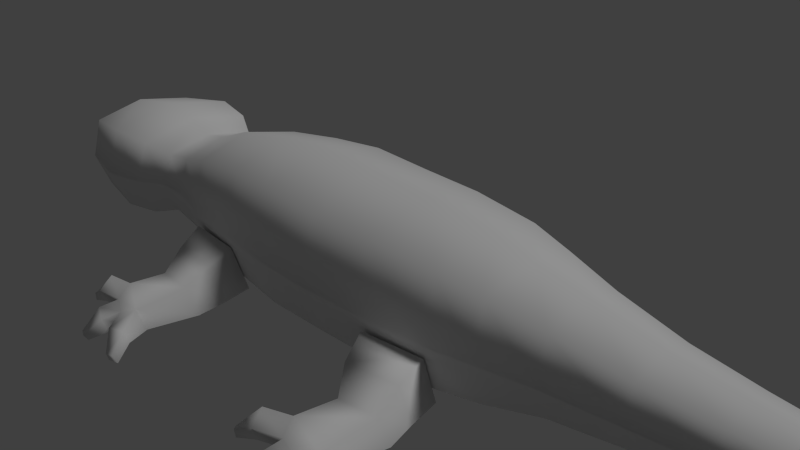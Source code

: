 # Source: salamander.blend  (saved by Blender 2.76.0; exported with 4.5.12 LTS)
import bpy
from mathutils import Matrix  # noqa: F401  (used for matrix-valued properties, if any)

bpy.ops.wm.read_factory_settings(use_empty=True)
scene = bpy.context.scene
scene.name = 'Scene'

# ---- collections
col_collection_1 = bpy.data.collections.new('Collection 1'); scene.collection.children.link(col_collection_1)

# ---- materials (node trees are filled in below, after node groups)
mat_salamander_material = bpy.data.materials.new('Salamander_Material')
mat_salamander_material.alpha_threshold = 0.0
mat_salamander_material.use_transparent_shadow = False
mat_salamander_material.roughness = 0.5
mat_salamander_material.line_color = (0.0, 0.0, 0.0, 1.0)

# ---- material node trees

# ---- world
world_world = bpy.data.worlds.new('World'); scene.world = world_world
world_world.color = (0.05088, 0.05088, 0.05088)
world_world.use_sun_shadow = False
world_world.sun_shadow_jitter_overblur = 0.0
world_world.cycles.sampling_method = 'MANUAL'
world_world.cycles.sample_map_resolution = 256

# ---- cameras
cam_camera = bpy.data.cameras.new('Camera')
cam_camera.clip_end = 100.0
cam_camera.lens = 35.0
cam_camera.sensor_width = 32.0
cam_camera.sensor_height = 18.0
cam_camera.ortho_scale = 7.314
cam_camera.dof.focus_distance = 0.0
cam_camera.dof.aperture_fstop = 128.0

# ---- lights
light_lamp = bpy.data.lights.new('Lamp', 'SUN')
light_lamp.transmission_factor = 0.0
light_lamp.cutoff_distance = 30.0
light_lamp.angle = 0.1993
light_lamp.energy = 1.0
light_lamp.shadow_buffer_clip_start = 1.001
light_lamp.shadow_soft_size = 0.1
light_lamp.shadow_cascade_max_distance = 1000.0
light_lamp.cycles.use_multiple_importance_sampling = False

# ---- meshes
me_salamander_mesh = bpy.data.meshes.new('Salamander_Mesh')
me_salamander_mesh.from_pydata([(0.9441, 0.9044, -0.7038), (0.9441, -0.9044, -0.7038), (-0.9303, -0.9469, -0.7309), (-0.9303, 0.9469, -0.7309), (0.9441, 0.9044, 0.8965), (0.9441, -0.9044, 0.8965), (-0.9303, -0.9469, 0.9407), (-0.9303, 0.9469, 0.9407), (1.009, -2.384e-07, -0.8517), (0.0004964, 0.9451, -0.706), (0.9741, 1.119, 1.192e-07), (0.0004961, -0.9451, -0.706), (0.9741, -1.119, 0.0), (-0.9997, 2.384e-07, -0.886), (-0.9584, -1.169, -5.96e-08), (-0.9584, 1.169, 0.0), (1.009, -4.768e-07, 1.138), (0.0004964, 0.9451, 0.9001), (0.0004959, -0.9451, 0.9001), (-0.9997, 2.384e-07, 1.194), (0.000845, 1.185, 5.96e-08), (-2.673, -0.8054, -0.6152), (0.0008445, -1.185, -5.96e-08), (2.515, 0.7181, -0.5968), (-0.0005672, -2.384e-07, 1.172), (-0.000567, 0.0, -0.8729), (1.914, 0.8257, -0.6634), (1.914, -0.8257, -0.6634), (1.911, 0.8257, 0.8305), (1.911, -0.8257, 0.8305), (1.995, -4.768e-07, -0.7884), (1.984, 1.008, 1.788e-07), (1.984, -1.008, 5.96e-08), (1.991, -7.153e-07, 1.034), (3.261, 0.5776, -0.437), (2.515, -0.7181, -0.5968), (2.515, 0.7181, 0.7218), (2.515, -0.7181, 0.7218), (2.561, -7.153e-07, -0.7133), (2.535, 0.8861, 2.384e-07), (2.535, -0.8861, 1.788e-07), (2.561, -9.537e-07, 0.912), (-1.757, -0.8764, -0.6936), (3.261, -0.5777, -0.437), (3.233, 0.5776, 0.584), (3.233, -0.5777, 0.584), (3.29, -9.537e-07, -0.6233), (3.25, 0.7366, 3.576e-07), (3.25, -0.7366, 2.98e-07), (3.262, -1.192e-06, 0.7703), (5.026, 0.3929, -0.3532), (-1.757, 0.8764, -0.6936), (-1.757, -0.8764, 0.8798), (-1.757, 0.8764, 0.8798), (-1.833, 4.768e-07, -0.8254), (-1.808, -1.069, -1.788e-07), (-1.808, 1.069, -1.192e-07), (-1.833, 4.768e-07, 1.095), (4.144, 0.473, -0.3514), (-2.673, 0.8054, -0.6152), (-2.673, -0.8054, 0.7554), (-2.673, 0.8054, 0.7554), (-2.752, 7.153e-07, -0.7286), (-2.7, -0.9819, -2.98e-07), (-2.7, 0.9819, -2.384e-07), (-2.752, 7.153e-07, 0.9423), (-6.643, 0.05742, -0.1001), (4.144, -0.473, -0.3514), (4.158, 0.473, 0.4248), (4.158, -0.473, 0.4248), (4.161, -1.192e-06, -0.4988), (4.167, 0.614, -1.889e-05), (4.167, -0.614, -1.895e-05), (4.175, -1.431e-06, 0.5722), (6.056, 0.3217, -0.2881), (5.026, -0.3929, -0.3532), (5.026, 0.3929, 0.3532), (5.026, -0.3929, 0.3532), (5.041, -1.192e-06, -0.4687), (5.051, 0.5031, -1.884e-05), (5.051, -0.5031, -1.889e-05), (5.041, -1.431e-06, 0.4686), (7.261, 0.226, -0.2171), (6.056, -0.3217, -0.2881), (6.056, 0.3217, 0.2881), (6.056, -0.3217, 0.2881), (6.078, -1.431e-06, -0.3669), (6.081, 0.4005, -1.884e-05), (6.081, -0.4005, -1.884e-05), (6.078, -1.669e-06, 0.3669), (8.774, 0.1184, -0.1087), (7.261, -0.226, -0.2171), (7.261, 0.226, 0.2171), (7.261, -0.226, 0.2171), (7.287, -1.431e-06, -0.2689), (7.267, 0.2762, 7.153e-06), (7.267, -0.2762, 7.153e-06), (7.287, -1.669e-06, 0.2689), (9.019, 0.009279, -0.008451), (8.774, -0.1007, -0.1087), (8.774, 0.1184, 0.1087), (8.774, -0.1007, 0.1087), (8.787, 0.00885, -0.1369), (8.77, 0.1391, 7.033e-06), (8.77, -0.1214, 7.033e-06), (8.787, 0.00885, 0.1369), (7.993, -0.2014, 7.093e-06), (-3.349, 7.153e-07, 0.7094), (-3.318, 0.8422, 0.03634), (-3.318, -0.8422, 0.03634), (-3.354, 9.537e-07, -0.6509), (-3.285, 0.6831, 0.5712), (-3.285, -0.6831, 0.5712), (-3.29, 0.6831, -0.5123), (-3.29, -0.6831, -0.5123), (-3.813, 4.276e-07, 0.6176), (-3.797, 0.8516, 0.05305), (-3.797, -0.8516, 0.05305), (-3.821, 9.537e-07, -0.529), (-3.749, 0.6904, 0.5018), (-3.749, -0.6904, 0.5018), (-3.756, 0.6904, -0.409), (-3.756, -0.6904, -0.409), (-4.217, -0.0004457, 0.7856), (-4.214, 1.062, 0.03055), (-4.214, -1.063, 0.03055), (-4.276, 1.192e-06, -0.681), (-4.144, 0.8758, 0.6277), (-4.144, -0.8767, 0.6277), (-4.191, 0.8545, -0.5357), (-4.191, -0.8547, -0.5357), (-4.908, -0.001223, 0.8638), (-4.895, 1.177, 0.0111), (-4.895, -1.179, 0.0111), (-4.99, 1.431e-06, -0.727), (-4.827, 0.978, 0.6861), (-4.827, -0.9804, 0.6861), (-4.878, 0.9341, -0.6027), (-4.878, -0.9352, -0.6027), (-5.913, 0.005482, 0.6971), (-5.835, 0.9713, -0.02751), (-5.835, -0.973, -0.02751), (-5.903, 0.006401, -0.6736), (-5.816, 0.8073, 0.5599), (-5.816, -0.8097, 0.5599), (-5.816, 0.7781, -0.5698), (-5.816, -0.7794, -0.5698), (-6.502, 0.04132, 0.3632), (-6.441, 0.6124, -0.06934), (-6.441, -0.5479, -0.06934), (-6.486, 0.04068, -0.5052), (-6.38, 0.5739, 0.3423), (-6.38, -0.5238, 0.3423), (-6.369, 0.5633, -0.4489), (-6.369, -0.5137, -0.4489), (8.001, 0.2092, 7.093e-06), (7.994, -0.1653, -0.1646), (8.0, 0.1734, -0.1641), (7.993, -0.1654, 0.1646), (7.997, 0.00419, -0.2064), (7.996, 0.004184, 0.2065), (8.0, 0.1735, 0.1642), (-2.132, -2.84, -1.23), (-2.13, -2.817, -1.336), (-2.028, -2.805, -1.234), (-2.0, -2.757, -1.357), (-2.312, -2.665, -0.9913), (-2.313, -2.602, -1.212), (-2.057, -2.581, -0.9767), (-2.1, -2.512, -1.201), (-3.453, -2.32, -1.088), (-3.423, -2.329, -1.187), (-3.479, -2.256, -1.089), (-3.429, -2.227, -1.178), (-3.089, -2.381, -0.8697), (-3.095, -2.321, -1.065), (-3.113, -2.173, -0.7123), (-3.126, -2.05, -1.118), (-2.888, -2.81, -1.243), (-2.811, -2.837, -1.27), (-2.775, -2.794, -1.347), (-2.887, -2.758, -1.328), (-2.812, -2.547, -0.9427), (-2.55, -2.651, -0.9868), (-2.551, -2.588, -1.207), (-2.818, -2.488, -1.138), (-2.702, -2.303, -0.8726), (-2.44, -2.407, -0.9167), (-2.442, -2.344, -1.137), (-2.708, -2.243, -1.068), (-2.726, -2.095, -0.7152), (-2.183, -2.311, -0.8067), (-2.193, -2.196, -1.179), (-2.739, -1.972, -1.121), (-2.398, -1.724, -0.5709), (-1.807, -1.75, -0.5509), (-1.765, -1.625, -1.009), (-2.373, -1.61, -0.9789), (-2.611, -1.331, -0.4044), (-1.829, -1.366, -0.3778), (-1.773, -1.2, -0.9844), (-2.578, -1.18, -0.9448), (-2.637, -0.9902, -0.186), (-1.742, -1.039, -0.186), (-1.7, -0.8444, -0.8796), (-2.618, -0.8127, -0.8034), (1.003, -0.9304, -0.8034), (1.91, -0.7864, -0.8796), (1.905, -0.9856, -0.186), (1.017, -1.108, -0.186), (1.112, -1.284, -0.9448), (1.906, -1.15, -0.9844), (1.883, -1.323, -0.3778), (1.108, -1.438, -0.4044), (1.395, -1.667, -0.9789), (1.994, -1.565, -1.009), (1.977, -1.696, -0.5509), (1.392, -1.783, -0.5709), (1.105, -2.091, -1.121), (1.684, -2.207, -1.179), (1.715, -2.318, -0.8067), (1.14, -2.21, -0.7152), (1.187, -2.352, -1.068), (1.467, -2.4, -1.137), (1.48, -2.461, -0.9167), (1.204, -2.409, -0.8726), (1.126, -2.613, -1.138), (1.407, -2.66, -1.207), (1.42, -2.722, -0.9868), (1.143, -2.67, -0.9427), (1.109, -2.892, -1.328), (1.225, -2.905, -1.347), (1.199, -2.954, -1.27), (1.118, -2.943, -1.243), (0.7398, -2.242, -1.118), (0.7756, -2.36, -0.7123), (0.8218, -2.502, -1.065), (0.839, -2.559, -0.8697), (0.476, -2.474, -1.178), (0.4325, -2.511, -1.089), (0.5016, -2.573, -1.187), (0.4703, -2.569, -1.088), (1.835, -2.5, -1.201), (1.89, -2.559, -0.9767), (1.643, -2.629, -1.212), (1.656, -2.691, -0.9913), (1.98, -2.721, -1.357), (1.962, -2.774, -1.234), (1.863, -2.805, -1.336), (1.866, -2.828, -1.23), (1.759, 2.76, -1.23), (1.756, 2.737, -1.336), (1.855, 2.706, -1.234), (1.873, 2.653, -1.357), (1.549, 2.622, -0.9913), (1.535, 2.561, -1.212), (1.783, 2.491, -0.9767), (1.728, 2.432, -1.201), (0.3631, 2.501, -1.088), (0.3944, 2.504, -1.187), (0.3253, 2.443, -1.089), (0.3689, 2.406, -1.178), (0.7319, 2.491, -0.8697), (0.7147, 2.434, -1.065), (0.6684, 2.292, -0.7123), (0.6327, 2.173, -1.118), (1.01, 2.874, -1.243), (1.092, 2.886, -1.27), (1.118, 2.837, -1.347), (1.002, 2.823, -1.328), (1.036, 2.602, -0.9427), (1.313, 2.654, -0.9868), (1.299, 2.592, -1.207), (1.019, 2.545, -1.138), (1.097, 2.341, -0.8726), (1.373, 2.393, -0.9167), (1.36, 2.331, -1.137), (1.079, 2.284, -1.068), (1.033, 2.142, -0.7152), (1.608, 2.25, -0.8067), (1.576, 2.139, -1.179), (0.9974, 2.023, -1.121), (1.285, 1.715, -0.5709), (1.87, 1.628, -0.5509), (1.887, 1.497, -1.009), (1.288, 1.598, -0.9789), (1.001, 1.37, -0.4044), (1.776, 1.255, -0.3778), (1.799, 1.082, -0.9844), (1.005, 1.215, -0.9448), (0.9103, 1.04, -0.186), (1.798, 0.9173, -0.186), (1.803, 0.7181, -0.8796), (0.8954, 0.8621, -0.8034), (-2.649, 0.6813, -0.8034), (-1.739, 0.8066, -0.8796), (-1.801, 0.9959, -0.186), (-2.687, 0.8558, -0.186), (-2.647, 1.051, -0.9448), (-1.848, 1.153, -0.9844), (-1.921, 1.312, -0.3778), (-2.696, 1.198, -0.4044), (-2.487, 1.5, -0.9789), (-1.884, 1.577, -1.009), (-1.939, 1.697, -0.5509), (-2.524, 1.61, -0.5709), (-2.888, 1.822, -1.121), (-2.368, 2.101, -1.179), (-2.37, 2.216, -0.8067), (-2.889, 1.946, -0.7152), (-2.886, 2.095, -1.068), (-2.631, 2.222, -1.137), (-2.636, 2.285, -0.9167), (-2.886, 2.155, -0.8726), (-3.019, 2.327, -1.138), (-2.764, 2.454, -1.207), (-2.77, 2.517, -0.9868), (-3.019, 2.387, -0.9427), (-3.116, 2.589, -1.328), (-3.009, 2.636, -1.347), (-3.048, 2.675, -1.27), (-3.123, 2.64, -1.243), (-3.281, 1.86, -1.118), (-3.281, 1.984, -0.7123), (-3.278, 2.133, -1.065), (-3.278, 2.193, -0.8697), (-3.601, 2.006, -1.178), (-3.653, 2.029, -1.089), (-3.605, 2.107, -1.187), (-3.634, 2.095, -1.088), (-2.308, 2.425, -1.201), (-2.272, 2.498, -0.9767), (-2.529, 2.492, -1.212), (-2.535, 2.555, -0.9913), (-2.233, 2.678, -1.357), (-2.266, 2.724, -1.234), (-2.369, 2.725, -1.336), (-2.374, 2.748, -1.23)], [], [(25, 11, 2, 13), (24, 19, 6, 18), (8, 0, 26, 30), (22, 18, 6, 14), (6, 19, 57, 52), (20, 9, 3, 15), (17, 20, 15, 7), (4, 10, 20, 17), (10, 0, 9, 20), (3, 13, 54, 51), (7, 15, 56, 53), (2, 14, 55, 42), (11, 22, 14, 2), (1, 12, 22, 11), (12, 5, 18, 22), (0, 10, 31, 26), (12, 1, 27, 32), (4, 16, 33, 28), (16, 24, 18, 5), (4, 17, 24, 16), (17, 7, 19, 24), (9, 25, 13, 3), (0, 8, 25, 9), (8, 1, 11, 25), (32, 27, 35, 40), (31, 28, 36, 39), (33, 29, 37, 41), (26, 31, 39, 23), (16, 5, 29, 33), (5, 12, 32, 29), (10, 4, 28, 31), (1, 8, 30, 27), (41, 37, 45, 49), (23, 39, 47, 34), (36, 41, 49, 44), (35, 38, 46, 43), (30, 26, 23, 38), (29, 32, 40, 37), (27, 30, 38, 35), (28, 33, 41, 36), (43, 46, 70, 67), (45, 48, 72, 69), (46, 34, 58, 70), (48, 43, 67, 72), (39, 36, 44, 47), (40, 35, 43, 48), (38, 23, 34, 46), (37, 40, 48, 45), (53, 56, 64, 61), (54, 42, 21, 62), (56, 51, 59, 64), (55, 52, 60, 63), (15, 3, 51, 56), (13, 2, 42, 54), (14, 6, 52, 55), (19, 7, 53, 57), (63, 60, 112, 109), (65, 61, 111, 107), (21, 63, 109, 114), (60, 65, 107, 112), (51, 54, 62, 59), (52, 57, 65, 60), (42, 55, 63, 21), (57, 53, 61, 65), (58, 71, 79, 50), (68, 73, 81, 76), (67, 70, 78, 75), (69, 72, 80, 77), (44, 49, 73, 68), (34, 47, 71, 58), (49, 45, 69, 73), (47, 44, 68, 71), (75, 78, 86, 83), (77, 80, 88, 85), (78, 50, 74, 86), (80, 75, 83, 88), (73, 69, 77, 81), (71, 68, 76, 79), (72, 67, 75, 80), (70, 58, 50, 78), (86, 74, 82, 94), (88, 83, 91, 96), (87, 84, 92, 95), (89, 85, 93, 97), (76, 81, 89, 84), (50, 79, 87, 74), (81, 77, 85, 89), (79, 76, 84, 87), (155, 161, 100, 103), (160, 158, 101, 105), (106, 156, 99, 104), (161, 160, 105, 100), (85, 88, 96, 93), (83, 86, 94, 91), (84, 89, 97, 92), (97, 93, 158, 160), (112, 107, 115, 120), (120, 115, 123, 128), (122, 117, 125, 130), (115, 119, 127, 123), (96, 91, 156, 106), (94, 82, 157, 159), (93, 96, 106, 158), (91, 94, 159, 156), (117, 120, 128, 125), (59, 62, 110, 113), (61, 64, 108, 111), (62, 21, 114, 110), (64, 59, 113, 108), (114, 109, 117, 122), (107, 111, 119, 115), (109, 112, 120, 117), (108, 113, 121, 116), (100, 105, 98), (99, 102, 98), (101, 104, 98), (102, 90, 98), (90, 103, 98), (105, 101, 98), (103, 100, 98), (104, 99, 98), (113, 110, 118, 121), (111, 108, 116, 119), (110, 114, 122, 118), (123, 127, 135, 131), (125, 128, 136, 133), (124, 129, 137, 132), (126, 130, 138, 134), (121, 118, 126, 129), (119, 116, 124, 127), (118, 122, 130, 126), (116, 121, 129, 124), (132, 137, 145, 140), (134, 138, 146, 142), (135, 132, 140, 143), (137, 134, 142, 145), (130, 125, 133, 138), (128, 123, 131, 136), (129, 126, 134, 137), (127, 124, 132, 135), (145, 142, 150, 153), (144, 139, 147, 152), (146, 141, 149, 154), (139, 143, 151, 147), (133, 136, 144, 141), (131, 135, 143, 139), (138, 133, 141, 146), (136, 131, 139, 144), (66, 147, 151, 148), (150, 66, 148, 153), (154, 149, 66, 150), (149, 152, 147, 66), (143, 140, 148, 151), (142, 146, 154, 150), (140, 145, 153, 148), (141, 144, 152, 149), (20, 10, 31, 39, 47, 71, 79, 87, 95, 155, 106, 96, 88, 80, 72, 48, 40, 32, 12, 22, 14, 55, 63, 109, 117, 125, 133, 141, 149, 66, 148, 140, 132, 124, 116, 108, 64, 56, 15), (157, 155, 103, 90), (74, 87, 95, 82), (159, 157, 90, 102), (92, 97, 160, 161), (95, 92, 161, 155), (158, 106, 104, 101), (106, 155, 103, 98, 104), (82, 95, 155, 157), (156, 159, 102, 99), (184, 183, 179, 180), (166, 167, 163, 162), (169, 168, 164, 165), (192, 191, 168, 169), (180, 179, 178, 181), (172, 173, 171, 170), (165, 164, 162, 163), (191, 190, 186, 187), (186, 189, 185, 182), (183, 182, 178, 179), (176, 177, 173, 172), (187, 186, 182, 183), (182, 185, 181, 178), (191, 187, 166, 168), (188, 187, 183, 184), (190, 193, 177, 176), (196, 195, 191, 192), (194, 197, 193, 190), (202, 205, 201, 198), (198, 201, 197, 194), (187, 188, 167, 166), (168, 166, 162, 164), (208, 209, 213, 212), (200, 199, 195, 196), (199, 198, 194, 195), (189, 186, 174, 175), (207, 208, 212, 211), (236, 237, 241, 240), (204, 205, 202, 203), (204, 203, 199, 200), (216, 217, 221, 220), (225, 221, 235, 237), (207, 206, 209, 208), (237, 235, 239, 241), (211, 212, 216, 215), (222, 225, 237, 236), (209, 206, 210, 213), (212, 213, 217, 216), (243, 245, 249, 247), (174, 176, 172, 170), (213, 210, 214, 217), (186, 190, 176, 174), (224, 223, 244, 245), (220, 224, 245, 243), (217, 214, 218, 221), (221, 218, 234, 235), (215, 216, 220, 219), (175, 174, 170, 171), (195, 194, 190, 191), (203, 202, 198, 199), (229, 226, 230, 233), (223, 224, 228, 227), (225, 222, 226, 229), (224, 225, 229, 228), (220, 221, 225, 224), (235, 234, 238, 239), (228, 229, 233, 232), (219, 220, 243, 242), (239, 238, 240, 241), (231, 232, 233, 230), (254, 250, 251, 255), (246, 247, 249, 248), (242, 243, 247, 246), (227, 228, 232, 231), (272, 268, 267, 271), (253, 251, 250, 252), (245, 244, 248, 249), (257, 253, 252, 256), (264, 260, 261, 265), (268, 269, 266, 267), (280, 257, 256, 279), (260, 258, 259, 261), (279, 275, 274, 278), (271, 267, 266, 270), (270, 266, 269, 273), (275, 271, 270, 274), (284, 280, 279, 283), (274, 270, 273, 277), (276, 272, 271, 275), (275, 254, 255, 276), (282, 278, 281, 285), (279, 256, 254, 275), (278, 264, 265, 281), (256, 252, 250, 254), (288, 284, 283, 287), (277, 263, 262, 274), (287, 283, 282, 286), (283, 279, 278, 282), (290, 286, 289, 293), (262, 258, 260, 264), (263, 259, 258, 262), (274, 262, 264, 278), (292, 291, 290, 293), (291, 287, 286, 290), (292, 288, 287, 291), (286, 282, 285, 289), (295, 296, 297, 294), (301, 305, 302, 298), (297, 301, 298, 294), (295, 299, 300, 296), (294, 298, 299, 295), (296, 300, 301, 297), (302, 306, 307, 303), (299, 303, 304, 300), (298, 302, 303, 299), (300, 304, 305, 301), (310, 324, 325, 313), (304, 308, 309, 305), (305, 309, 306, 302), (303, 307, 308, 304), (313, 317, 314, 310), (312, 333, 332, 311), (306, 310, 311, 307), (308, 312, 313, 309), (314, 318, 319, 315), (311, 315, 316, 312), (310, 314, 315, 311), (312, 316, 317, 313), (319, 318, 321, 320), (316, 320, 321, 317), (317, 321, 318, 314), (315, 319, 320, 316), (323, 327, 326, 322), (309, 323, 322, 306), (313, 325, 323, 309), (306, 322, 324, 310), (327, 329, 328, 326), (325, 329, 327, 323), (324, 328, 329, 325), (322, 326, 328, 324), (331, 335, 337, 333), (311, 332, 330, 307), (307, 330, 331, 308), (308, 331, 333, 312), (334, 336, 337, 335), (330, 334, 335, 331), (332, 336, 334, 330), (333, 337, 336, 332)])
me_salamander_mesh.polygons.foreach_set('use_smooth', [True] * 304)
_uv = me_salamander_mesh.uv_layers.new(name='UVMap')
_uv.uv.foreach_set('vector', [0.4266, 0.3848, 0.4258, 0.4456, 0.3684, 0.4443, 0.3628, 0.3848, 0.4186, 0.1185, 0.359, 0.1184, 0.3632, 0.06092, 0.4191, 0.05902, 0.4881, 0.6003, 0.4827, 0.543, 0.5419, 0.5458, 0.5505, 0.5967, 0.4211, 0.0001798, 0.4191, 0.05902, 0.3632, 0.06092, 0.3584, 0.0001804, 0.3632, 0.06092, 0.359, 0.1184, 0.3091, 0.1183, 0.313, 0.06336, 0.4251, 0.4932, 0.4239, 0.5405, 0.3665, 0.5407, 0.3639, 0.4932, 0.4189, 0.1779, 0.4209, 0.2367, 0.3582, 0.2366, 0.3631, 0.1759, 0.4759, 0.1743, 0.484, 0.2312, 0.4209, 0.2367, 0.4189, 0.1779, 0.4871, 0.497, 0.4827, 0.543, 0.4239, 0.5405, 0.4251, 0.4932, 0.3665, 0.5407, 0.3599, 0.6001, 0.3073, 0.5965, 0.3156, 0.5417, 0.3631, 0.1759, 0.3582, 0.2366, 0.3023, 0.2294, 0.3129, 0.1733, 0.3684, 0.4443, 0.3649, 0.4917, 0.3112, 0.4869, 0.3174, 0.4424, 0.4258, 0.4456, 0.426, 0.4929, 0.3649, 0.4917, 0.3684, 0.4443, 0.4846, 0.4442, 0.4882, 0.4903, 0.426, 0.4929, 0.4258, 0.4456, 0.4843, 0.005854, 0.476, 0.06275, 0.4191, 0.05902, 0.4211, 0.0001798, 0.4827, 0.543, 0.4871, 0.497, 0.5508, 0.5041, 0.5419, 0.5458, 0.4882, 0.4903, 0.4846, 0.4442, 0.5438, 0.4425, 0.5519, 0.4843, 0.4759, 0.1743, 0.4788, 0.1185, 0.5373, 0.1186, 0.5333, 0.169, 0.4788, 0.1185, 0.4186, 0.1185, 0.4191, 0.05902, 0.476, 0.06275, 0.4759, 0.1743, 0.4189, 0.1779, 0.4186, 0.1185, 0.4788, 0.1185, 0.4189, 0.1779, 0.3631, 0.1759, 0.359, 0.1184, 0.4186, 0.1185, 0.4239, 0.5405, 0.4237, 0.6013, 0.3599, 0.6001, 0.3665, 0.5407, 0.4827, 0.543, 0.4881, 0.6003, 0.4237, 0.6013, 0.4239, 0.5405, 0.4911, 0.3869, 0.4846, 0.4442, 0.4258, 0.4456, 0.4266, 0.3848, 0.5519, 0.4843, 0.5438, 0.4425, 0.581, 0.4406, 0.5868, 0.4784, 0.5484, 0.2193, 0.5333, 0.169, 0.5708, 0.1646, 0.583, 0.2094, 0.5373, 0.1186, 0.5334, 0.0682, 0.5709, 0.07272, 0.5723, 0.1186, 0.5419, 0.5458, 0.5508, 0.5041, 0.5855, 0.5107, 0.579, 0.5484, 0.4788, 0.1185, 0.476, 0.06275, 0.5334, 0.0682, 0.5373, 0.1186, 0.476, 0.06275, 0.4843, 0.005854, 0.5486, 0.01796, 0.5334, 0.0682, 0.484, 0.2312, 0.4759, 0.1743, 0.5333, 0.169, 0.5484, 0.2193, 0.4846, 0.4442, 0.4911, 0.3869, 0.5534, 0.3917, 0.5438, 0.4425, 0.5723, 0.1186, 0.5709, 0.07272, 0.6177, 0.07934, 0.6175, 0.1187, 0.579, 0.5484, 0.5855, 0.5107, 0.6304, 0.5197, 0.6279, 0.5493, 0.5708, 0.1646, 0.5723, 0.1186, 0.6175, 0.1187, 0.6176, 0.1581, 0.581, 0.4406, 0.589, 0.3963, 0.6346, 0.402, 0.63, 0.4406, 0.5505, 0.5967, 0.5419, 0.5458, 0.579, 0.5484, 0.5861, 0.5928, 0.5334, 0.0682, 0.5486, 0.01796, 0.5832, 0.02796, 0.5709, 0.07272, 0.5438, 0.4425, 0.5534, 0.3917, 0.589, 0.3963, 0.581, 0.4406, 0.5333, 0.169, 0.5373, 0.1186, 0.5723, 0.1186, 0.5708, 0.1646, 0.63, 0.4406, 0.6346, 0.402, 0.6904, 0.4074, 0.688, 0.4392, 0.6177, 0.07934, 0.6278, 0.04166, 0.6857, 0.05672, 0.6797, 0.08555, 0.6319, 0.5879, 0.6279, 0.5493, 0.6859, 0.5517, 0.6877, 0.5836, 0.6319, 0.4703, 0.63, 0.4406, 0.688, 0.4392, 0.6907, 0.4635, 0.583, 0.2094, 0.5708, 0.1646, 0.6176, 0.1581, 0.6276, 0.1958, 0.5868, 0.4784, 0.581, 0.4406, 0.63, 0.4406, 0.6319, 0.4703, 0.5861, 0.5928, 0.579, 0.5484, 0.6279, 0.5493, 0.6319, 0.5879, 0.5709, 0.07272, 0.5832, 0.02796, 0.6278, 0.04166, 0.6177, 0.07934, 0.3129, 0.1733, 0.3023, 0.2294, 0.2449, 0.2183, 0.256, 0.1703, 0.3102, 0.3874, 0.3174, 0.4424, 0.2611, 0.4416, 0.2523, 0.392, 0.3102, 0.4971, 0.3156, 0.5417, 0.2593, 0.5414, 0.2544, 0.5023, 0.3026, 0.007223, 0.313, 0.06336, 0.2561, 0.06621, 0.2451, 0.01821, 0.3639, 0.4932, 0.3665, 0.5407, 0.3156, 0.5417, 0.3102, 0.4971, 0.3628, 0.3848, 0.3684, 0.4443, 0.3174, 0.4424, 0.3102, 0.3874, 0.3584, 0.0001804, 0.3632, 0.06092, 0.313, 0.06336, 0.3026, 0.007223, 0.359, 0.1184, 0.3631, 0.1759, 0.3129, 0.1733, 0.3091, 0.1183, 0.2451, 0.01821, 0.2561, 0.06621, 0.2118, 0.06784, 0.2054, 0.02953, 0.2512, 0.1182, 0.256, 0.1703, 0.2117, 0.1686, 0.2086, 0.1182, 0.2611, 0.4416, 0.2555, 0.4806, 0.2163, 0.4767, 0.2204, 0.44, 0.2561, 0.06621, 0.2512, 0.1182, 0.2086, 0.1182, 0.2118, 0.06784, 0.3156, 0.5417, 0.3073, 0.5965, 0.2496, 0.5908, 0.2593, 0.5414, 0.313, 0.06336, 0.3091, 0.1183, 0.2512, 0.1182, 0.2561, 0.06621, 0.3174, 0.4424, 0.3112, 0.4869, 0.2555, 0.4806, 0.2611, 0.4416, 0.3091, 0.1183, 0.3129, 0.1733, 0.256, 0.1703, 0.2512, 0.1182, 0.6859, 0.5517, 0.689, 0.5275, 0.7457, 0.5331, 0.7426, 0.5565, 0.6797, 0.152, 0.6791, 0.1188, 0.7376, 0.1188, 0.7375, 0.1459, 0.688, 0.4392, 0.6904, 0.4074, 0.7465, 0.4094, 0.7448, 0.4355, 0.6797, 0.08555, 0.6857, 0.05672, 0.7425, 0.06797, 0.7376, 0.09178, 0.6176, 0.1581, 0.6175, 0.1187, 0.6791, 0.1188, 0.6797, 0.152, 0.6279, 0.5493, 0.6304, 0.5197, 0.689, 0.5275, 0.6859, 0.5517, 0.6175, 0.1187, 0.6177, 0.07934, 0.6797, 0.08555, 0.6791, 0.1188, 0.6276, 0.1958, 0.6176, 0.1581, 0.6797, 0.152, 0.6856, 0.1808, 0.7448, 0.4355, 0.7465, 0.4094, 0.8129, 0.4136, 0.8106, 0.4347, 0.7376, 0.09178, 0.7425, 0.06797, 0.8092, 0.07819, 0.8051, 0.0973, 0.7439, 0.5826, 0.7426, 0.5565, 0.8084, 0.5585, 0.8103, 0.5796, 0.7475, 0.459, 0.7448, 0.4355, 0.8106, 0.4347, 0.8133, 0.4536, 0.6791, 0.1188, 0.6797, 0.08555, 0.7376, 0.09178, 0.7376, 0.1188, 0.6856, 0.1808, 0.6797, 0.152, 0.7375, 0.1459, 0.7424, 0.1697, 0.6907, 0.4635, 0.688, 0.4392, 0.7448, 0.4355, 0.7475, 0.459, 0.6877, 0.5836, 0.6859, 0.5517, 0.7426, 0.5565, 0.7439, 0.5826, 0.8103, 0.5796, 0.8084, 0.5585, 0.8855, 0.5616, 0.8876, 0.5763, 0.8133, 0.4536, 0.8106, 0.4347, 0.8877, 0.433, 0.889, 0.4472, 0.8091, 0.1597, 0.8051, 0.1406, 0.8836, 0.1341, 0.8858, 0.1484, 0.8061, 0.1189, 0.8051, 0.0973, 0.8836, 0.104, 0.885, 0.119, 0.7375, 0.1459, 0.7376, 0.1188, 0.8061, 0.1189, 0.8051, 0.1406, 0.7426, 0.5565, 0.7457, 0.5331, 0.8114, 0.5397, 0.8084, 0.5585, 0.7376, 0.1188, 0.7376, 0.09178, 0.8051, 0.0973, 0.8061, 0.1189, 0.7424, 0.1697, 0.7375, 0.1459, 0.8051, 0.1406, 0.8091, 0.1597, 0.9331, 0.1412, 0.9314, 0.1305, 0.976, 0.1257, 0.9787, 0.1317, 0.9309, 0.1193, 0.931, 0.108, 0.976, 0.1133, 0.9761, 0.1195, 0.9353, 0.4431, 0.9346, 0.4326, 0.9822, 0.4318, 0.9831, 0.4385, 0.9314, 0.1305, 0.9309, 0.1193, 0.9761, 0.1195, 0.976, 0.1257, 0.8051, 0.0973, 0.8092, 0.07819, 0.8859, 0.08968, 0.8836, 0.104, 0.8106, 0.4347, 0.8129, 0.4136, 0.8901, 0.4184, 0.8877, 0.433, 0.8051, 0.1406, 0.8061, 0.1189, 0.885, 0.119, 0.8836, 0.1341, 0.885, 0.119, 0.8836, 0.104, 0.931, 0.108, 0.9309, 0.1193, 0.2118, 0.06784, 0.2086, 0.1182, 0.1749, 0.1182, 0.1772, 0.06641, 0.1772, 0.06641, 0.1749, 0.1182, 0.1444, 0.1181, 0.1439, 0.06588, 0.1875, 0.4442, 0.1864, 0.4777, 0.1532, 0.4825, 0.1558, 0.4453, 0.1749, 0.1182, 0.1771, 0.1699, 0.1438, 0.1704, 0.1444, 0.1181, 0.889, 0.4472, 0.8877, 0.433, 0.9346, 0.4326, 0.9353, 0.4431, 0.8876, 0.5763, 0.8855, 0.5616, 0.9328, 0.5629, 0.9329, 0.574, 0.8836, 0.104, 0.8859, 0.08968, 0.9327, 0.09728, 0.931, 0.108, 0.8877, 0.433, 0.8901, 0.4184, 0.9354, 0.4213, 0.9346, 0.4326, 0.174, 0.0318, 0.1772, 0.06641, 0.1439, 0.06588, 0.1387, 0.02643, 0.2593, 0.5414, 0.2496, 0.5908, 0.212, 0.587, 0.2186, 0.5423, 0.256, 0.1703, 0.2449, 0.2183, 0.2052, 0.2069, 0.2117, 0.1686, 0.2523, 0.392, 0.2611, 0.4416, 0.2204, 0.44, 0.2147, 0.3952, 0.2544, 0.5023, 0.2593, 0.5414, 0.2186, 0.5423, 0.2151, 0.5055, 0.2204, 0.44, 0.2163, 0.4767, 0.1864, 0.4777, 0.1875, 0.4442, 0.2086, 0.1182, 0.2117, 0.1686, 0.1771, 0.1699, 0.1749, 0.1182, 0.2054, 0.02953, 0.2118, 0.06784, 0.1772, 0.06641, 0.174, 0.0318, 0.2151, 0.5055, 0.2186, 0.5423, 0.1858, 0.5375, 0.1853, 0.5039, 0.976, 0.1257, 0.9761, 0.1195, 0.9924, 0.1195, 0.9822, 0.4318, 0.9841, 0.4251, 0.9998, 0.4317, 0.976, 0.1133, 0.9787, 0.1073, 0.9924, 0.1195, 0.9801, 0.5707, 0.9784, 0.5642, 0.9952, 0.5647, 0.9784, 0.5642, 0.9795, 0.5578, 0.9952, 0.5647, 0.9761, 0.1195, 0.976, 0.1133, 0.9924, 0.1195, 0.9787, 0.1317, 0.976, 0.1257, 0.9924, 0.1195, 0.9831, 0.4385, 0.9822, 0.4318, 0.9998, 0.4317, 0.2186, 0.5423, 0.212, 0.587, 0.1825, 0.585, 0.1858, 0.5375, 0.2117, 0.1686, 0.2052, 0.2069, 0.1738, 0.2045, 0.1771, 0.1699, 0.2147, 0.3952, 0.2204, 0.44, 0.1875, 0.4442, 0.1851, 0.3966, 0.1444, 0.1181, 0.1438, 0.1704, 0.1032, 0.1672, 0.1021, 0.1181, 0.1387, 0.02643, 0.1439, 0.06588, 0.1033, 0.06897, 0.09075, 0.03119, 0.1522, 0.4985, 0.1541, 0.5358, 0.1132, 0.5359, 0.1072, 0.4986, 0.156, 0.3928, 0.1558, 0.4453, 0.115, 0.4444, 0.1107, 0.3906, 0.1858, 0.5375, 0.1825, 0.585, 0.1533, 0.5883, 0.1541, 0.5358, 0.1771, 0.1699, 0.1738, 0.2045, 0.1385, 0.2098, 0.1438, 0.1704, 0.1851, 0.3966, 0.1875, 0.4442, 0.1558, 0.4453, 0.156, 0.3928, 0.1853, 0.5039, 0.1858, 0.5375, 0.1541, 0.5358, 0.1522, 0.4985, 0.1072, 0.4986, 0.1132, 0.5359, 0.06363, 0.5422, 0.05543, 0.5119, 0.1107, 0.3906, 0.115, 0.4444, 0.06602, 0.4371, 0.05469, 0.3957, 0.1032, 0.1672, 0.09059, 0.205, 0.03819, 0.1824, 0.05615, 0.1549, 0.1132, 0.5359, 0.108, 0.5897, 0.05205, 0.5832, 0.06363, 0.5422, 0.1558, 0.4453, 0.1532, 0.4825, 0.1082, 0.4816, 0.115, 0.4444, 0.1439, 0.06588, 0.1444, 0.1181, 0.1021, 0.1181, 0.1033, 0.06897, 0.1541, 0.5358, 0.1533, 0.5883, 0.108, 0.5897, 0.1132, 0.5359, 0.1438, 0.1704, 0.1385, 0.2098, 0.09059, 0.205, 0.1032, 0.1672, 0.06363, 0.5422, 0.05205, 0.5832, 0.01934, 0.5702, 0.03427, 0.5467, 0.05656, 0.0811, 0.05467, 0.1182, 0.02421, 0.1196, 0.02965, 0.09428, 0.06602, 0.4371, 0.05688, 0.4669, 0.02325, 0.4458, 0.03622, 0.4304, 0.05467, 0.1182, 0.05615, 0.1549, 0.02946, 0.1434, 0.02421, 0.1196, 0.09075, 0.03119, 0.1033, 0.06897, 0.05656, 0.0811, 0.03847, 0.05394, 0.1021, 0.1181, 0.1032, 0.1672, 0.05615, 0.1549, 0.05467, 0.1182, 0.115, 0.4444, 0.1082, 0.4816, 0.05688, 0.4669, 0.06602, 0.4371, 0.1033, 0.06897, 0.1021, 0.1181, 0.05467, 0.1182, 0.05656, 0.0811, 0.0001798, 0.1205, 0.02421, 0.1196, 0.02946, 0.1434, 0.009567, 0.1526, 0.01934, 0.5702, 0.0001798, 0.5542, 0.02226, 0.5305, 0.03427, 0.5467, 0.03622, 0.4304, 0.02325, 0.4458, 0.0001798, 0.4195, 0.0207, 0.4053, 0.009505, 0.08581, 0.02965, 0.09428, 0.02421, 0.1196, 0.0001798, 0.1205, 0.05615, 0.1549, 0.03819, 0.1824, 0.009567, 0.1526, 0.02946, 0.1434, 0.05469, 0.3957, 0.06602, 0.4371, 0.03622, 0.4304, 0.0207, 0.4053, 0.05543, 0.5119, 0.06363, 0.5422, 0.03427, 0.5467, 0.02226, 0.5305, 0.03847, 0.05394, 0.05656, 0.0811, 0.02965, 0.09428, 0.009505, 0.08581, 0.4101, 0.2371, 0.4706, 0.2422, 0.5332, 0.25, 0.5674, 0.2582, 0.6117, 0.2682, 0.6686, 0.2767, 0.7234, 0.2845, 0.7874, 0.2919, 0.861, 0.3008, 0.9066, 0.3057, 0.9057, 0.3312, 0.8605, 0.3351, 0.7866, 0.3417, 0.7224, 0.3471, 0.6674, 0.3531, 0.6102, 0.3598, 0.5656, 0.3684, 0.5312, 0.3754, 0.4683, 0.3813, 0.4078, 0.3844, 0.3481, 0.3825, 0.2954, 0.3754, 0.24, 0.3691, 0.2017, 0.3598, 0.1719, 0.3599, 0.1424, 0.3703, 0.09865, 0.3728, 0.04541, 0.3602, 0.01122, 0.3355, 0.0001798, 0.3009, 0.01227, 0.2695, 0.04718, 0.2497, 0.1008, 0.2388, 0.1445, 0.2427, 0.1736, 0.254, 0.2034, 0.2551, 0.242, 0.247, 0.2975, 0.2425, 0.3505, 0.2371, 0.9328, 0.5629, 0.9337, 0.5522, 0.9795, 0.5578, 0.9784, 0.5642, 0.8084, 0.5585, 0.8114, 0.5397, 0.887, 0.5475, 0.8855, 0.5616, 0.9329, 0.574, 0.9328, 0.5629, 0.9784, 0.5642, 0.9801, 0.5707, 0.8836, 0.1341, 0.885, 0.119, 0.9309, 0.1193, 0.9314, 0.1305, 0.8858, 0.1484, 0.8836, 0.1341, 0.9314, 0.1305, 0.9331, 0.1412, 0.931, 0.108, 0.9327, 0.09728, 0.9787, 0.1073, 0.976, 0.1133, 0.9057, 0.3312, 0.9066, 0.3057, 0.9543, 0.3108, 0.9697, 0.3191, 0.9541, 0.327, 0.8855, 0.5616, 0.887, 0.5475, 0.9337, 0.5522, 0.9328, 0.5629, 0.9346, 0.4326, 0.9354, 0.4213, 0.9841, 0.4251, 0.9822, 0.4318, 0.1777, 0.6574, 0.1664, 0.665, 0.1837, 0.6754, 0.1883, 0.6734, 0.1518, 0.6278, 0.1642, 0.6265, 0.1624, 0.6091, 0.1576, 0.6128, 0.1385, 0.605, 0.142, 0.6182, 0.1544, 0.6088, 0.1566, 0.6016, 0.1177, 0.6045, 0.1218, 0.6348, 0.142, 0.6182, 0.1385, 0.605, 0.1883, 0.6734, 0.1837, 0.6754, 0.1825, 0.6791, 0.1875, 0.6814, 0.13, 0.7363, 0.1294, 0.7413, 0.1353, 0.7399, 0.1325, 0.736, 0.1566, 0.6016, 0.1544, 0.6088, 0.1576, 0.6128, 0.1624, 0.6091, 0.1218, 0.6348, 0.1118, 0.6944, 0.1384, 0.6854, 0.1467, 0.6525, 0.1384, 0.6854, 0.1539, 0.7, 0.1708, 0.6905, 0.1651, 0.68, 0.1664, 0.665, 0.1651, 0.68, 0.1825, 0.6791, 0.1837, 0.6754, 0.1234, 0.7189, 0.1086, 0.7372, 0.1294, 0.7413, 0.13, 0.7363, 0.1467, 0.6525, 0.1384, 0.6854, 0.1651, 0.68, 0.1664, 0.665, 0.1651, 0.68, 0.1708, 0.6905, 0.1875, 0.6814, 0.1825, 0.6791, 0.1218, 0.6348, 0.1467, 0.6525, 0.1518, 0.6278, 0.142, 0.6182, 0.1659, 0.6428, 0.1467, 0.6525, 0.1664, 0.665, 0.1777, 0.6574, 0.1118, 0.6944, 0.09057, 0.7213, 0.1086, 0.7372, 0.1234, 0.7189, 0.06619, 0.6021, 0.06777, 0.6306, 0.1218, 0.6348, 0.1177, 0.6045, 0.07077, 0.6713, 0.05849, 0.7014, 0.09057, 0.7213, 0.1118, 0.6944, 0.0327, 0.6552, 0.0001798, 0.6699, 0.02253, 0.6924, 0.04165, 0.6637, 0.04165, 0.6637, 0.02253, 0.6924, 0.05849, 0.7014, 0.07077, 0.6713, 0.1467, 0.6525, 0.1659, 0.6428, 0.1642, 0.6265, 0.1518, 0.6278, 0.142, 0.6182, 0.1518, 0.6278, 0.1576, 0.6128, 0.1544, 0.6088, 0.03314, 0.6383, 0.0327, 0.6552, 0.04165, 0.6637, 0.04886, 0.6345, 0.03847, 0.6016, 0.04886, 0.6345, 0.06777, 0.6306, 0.06619, 0.6021, 0.04886, 0.6345, 0.04165, 0.6637, 0.07077, 0.6713, 0.06777, 0.6306, 0.1539, 0.7, 0.1384, 0.6854, 0.1346, 0.7197, 0.1432, 0.7243, 0.01515, 0.6103, 0.03314, 0.6383, 0.04886, 0.6345, 0.03847, 0.6016, 0.1432, 0.7243, 0.1346, 0.7197, 0.1325, 0.736, 0.1353, 0.7399, 0.01515, 0.6103, 0.0001798, 0.6699, 0.0327, 0.6552, 0.03314, 0.6383, 0.01515, 0.6103, 0.03314, 0.6383, 0.04886, 0.6345, 0.03847, 0.6016, 0.06777, 0.6306, 0.07077, 0.6713, 0.1118, 0.6944, 0.1218, 0.6348, 0.1384, 0.6854, 0.1118, 0.6944, 0.1234, 0.7189, 0.1346, 0.7197, 0.01515, 0.6103, 0.0001798, 0.6699, 0.0327, 0.6552, 0.03314, 0.6383, 0.1346, 0.7197, 0.1234, 0.7189, 0.13, 0.7363, 0.1325, 0.736, 0.03847, 0.6016, 0.04886, 0.6345, 0.06777, 0.6306, 0.06619, 0.6021, 0.1539, 0.7, 0.1384, 0.6854, 0.1346, 0.7197, 0.1432, 0.7243, 0.0327, 0.6552, 0.0001798, 0.6699, 0.02253, 0.6924, 0.04165, 0.6637, 0.04886, 0.6345, 0.04165, 0.6637, 0.07077, 0.6713, 0.06777, 0.6306, 0.142, 0.6182, 0.1518, 0.6278, 0.1576, 0.6128, 0.1544, 0.6088, 0.1346, 0.7197, 0.1234, 0.7189, 0.13, 0.7363, 0.1325, 0.736, 0.04165, 0.6637, 0.02253, 0.6924, 0.05849, 0.7014, 0.07077, 0.6713, 0.1384, 0.6854, 0.1118, 0.6944, 0.1234, 0.7189, 0.1346, 0.7197, 0.1467, 0.6525, 0.1659, 0.6428, 0.1642, 0.6265, 0.1518, 0.6278, 0.1218, 0.6348, 0.1467, 0.6525, 0.1518, 0.6278, 0.142, 0.6182, 0.07077, 0.6713, 0.05849, 0.7014, 0.09057, 0.7213, 0.1118, 0.6944, 0.1118, 0.6944, 0.09057, 0.7213, 0.1086, 0.7372, 0.1234, 0.7189, 0.06619, 0.6021, 0.06777, 0.6306, 0.1218, 0.6348, 0.1177, 0.6045, 0.1432, 0.7243, 0.1346, 0.7197, 0.1325, 0.736, 0.1353, 0.7399, 0.06777, 0.6306, 0.07077, 0.6713, 0.1118, 0.6944, 0.1218, 0.6348, 0.03314, 0.6383, 0.0327, 0.6552, 0.04165, 0.6637, 0.04886, 0.6345, 0.1651, 0.68, 0.1708, 0.6905, 0.1875, 0.6814, 0.1825, 0.6791, 0.1659, 0.6428, 0.1467, 0.6525, 0.1664, 0.665, 0.1777, 0.6574, 0.1384, 0.6854, 0.1539, 0.7, 0.1708, 0.6905, 0.1651, 0.68, 0.1467, 0.6525, 0.1384, 0.6854, 0.1651, 0.68, 0.1664, 0.665, 0.1218, 0.6348, 0.1118, 0.6944, 0.1384, 0.6854, 0.1467, 0.6525, 0.1234, 0.7189, 0.1086, 0.7372, 0.1294, 0.7413, 0.13, 0.7363, 0.1664, 0.665, 0.1651, 0.68, 0.1825, 0.6791, 0.1837, 0.6754, 0.1177, 0.6045, 0.1218, 0.6348, 0.142, 0.6182, 0.1385, 0.605, 0.13, 0.7363, 0.1294, 0.7413, 0.1353, 0.7399, 0.1325, 0.736, 0.1883, 0.6734, 0.1837, 0.6754, 0.1825, 0.6791, 0.1875, 0.6814, 0.1518, 0.6278, 0.1576, 0.6128, 0.1624, 0.6091, 0.1642, 0.6265, 0.1566, 0.6016, 0.1544, 0.6088, 0.1576, 0.6128, 0.1624, 0.6091, 0.1385, 0.605, 0.142, 0.6182, 0.1544, 0.6088, 0.1566, 0.6016, 0.1777, 0.6574, 0.1664, 0.665, 0.1837, 0.6754, 0.1883, 0.6734, 0.1777, 0.6574, 0.1883, 0.6734, 0.1837, 0.6754, 0.1664, 0.665, 0.1566, 0.6016, 0.1624, 0.6091, 0.1576, 0.6128, 0.1544, 0.6088, 0.1518, 0.6278, 0.1642, 0.6265, 0.1624, 0.6091, 0.1576, 0.6128, 0.1385, 0.605, 0.1566, 0.6016, 0.1544, 0.6088, 0.142, 0.6182, 0.1234, 0.7189, 0.13, 0.7363, 0.1294, 0.7413, 0.1086, 0.7372, 0.1883, 0.6734, 0.1875, 0.6814, 0.1825, 0.6791, 0.1837, 0.6754, 0.1177, 0.6045, 0.1385, 0.605, 0.142, 0.6182, 0.1218, 0.6348, 0.13, 0.7363, 0.1325, 0.736, 0.1353, 0.7399, 0.1294, 0.7413, 0.1218, 0.6348, 0.1467, 0.6525, 0.1384, 0.6854, 0.1118, 0.6944, 0.1664, 0.665, 0.1837, 0.6754, 0.1825, 0.6791, 0.1651, 0.68, 0.1651, 0.68, 0.1825, 0.6791, 0.1875, 0.6814, 0.1708, 0.6905, 0.1467, 0.6525, 0.1664, 0.665, 0.1651, 0.68, 0.1384, 0.6854, 0.06619, 0.6021, 0.1177, 0.6045, 0.1218, 0.6348, 0.06777, 0.6306, 0.1384, 0.6854, 0.1651, 0.68, 0.1708, 0.6905, 0.1539, 0.7, 0.1659, 0.6428, 0.1777, 0.6574, 0.1664, 0.665, 0.1467, 0.6525, 0.1467, 0.6525, 0.1518, 0.6278, 0.1642, 0.6265, 0.1659, 0.6428, 0.07077, 0.6713, 0.1118, 0.6944, 0.09057, 0.7213, 0.05849, 0.7014, 0.1218, 0.6348, 0.142, 0.6182, 0.1518, 0.6278, 0.1467, 0.6525, 0.1118, 0.6944, 0.1234, 0.7189, 0.1086, 0.7372, 0.09057, 0.7213, 0.142, 0.6182, 0.1544, 0.6088, 0.1576, 0.6128, 0.1518, 0.6278, 0.03847, 0.6016, 0.06619, 0.6021, 0.06777, 0.6306, 0.04886, 0.6345, 0.1539, 0.7, 0.1432, 0.7243, 0.1346, 0.7197, 0.1384, 0.6854, 0.04886, 0.6345, 0.06777, 0.6306, 0.07077, 0.6713, 0.04165, 0.6637, 0.06777, 0.6306, 0.1218, 0.6348, 0.1118, 0.6944, 0.07077, 0.6713, 0.0327, 0.6552, 0.04165, 0.6637, 0.02253, 0.6924, 0.0001798, 0.6699, 0.1346, 0.7197, 0.1325, 0.736, 0.13, 0.7363, 0.1234, 0.7189, 0.1432, 0.7243, 0.1353, 0.7399, 0.1325, 0.736, 0.1346, 0.7197, 0.1384, 0.6854, 0.1346, 0.7197, 0.1234, 0.7189, 0.1118, 0.6944, 0.01515, 0.6103, 0.03314, 0.6383, 0.0327, 0.6552, 0.0001798, 0.6699, 0.03314, 0.6383, 0.04886, 0.6345, 0.04165, 0.6637, 0.0327, 0.6552, 0.01515, 0.6103, 0.03847, 0.6016, 0.04886, 0.6345, 0.03314, 0.6383, 0.04165, 0.6637, 0.07077, 0.6713, 0.05849, 0.7014, 0.02253, 0.6924, 0.01515, 0.6103, 0.03314, 0.6383, 0.0327, 0.6552, 0.0001798, 0.6699, 0.04165, 0.6637, 0.07077, 0.6713, 0.05849, 0.7014, 0.02253, 0.6924, 0.0327, 0.6552, 0.04165, 0.6637, 0.02253, 0.6924, 0.0001798, 0.6699, 0.01515, 0.6103, 0.03847, 0.6016, 0.04886, 0.6345, 0.03314, 0.6383, 0.1887, 0.6487, 0.213, 0.6527, 0.212, 0.7028, 0.1887, 0.706, 0.03314, 0.6383, 0.04886, 0.6345, 0.04165, 0.6637, 0.0327, 0.6552, 0.2391, 0.6667, 0.2646, 0.6454, 0.2769, 0.6801, 0.2384, 0.7045, 0.03847, 0.6016, 0.06619, 0.6021, 0.06777, 0.6306, 0.04886, 0.6345, 0.213, 0.6527, 0.2391, 0.6667, 0.2384, 0.7045, 0.212, 0.7028, 0.04886, 0.6345, 0.06777, 0.6306, 0.07077, 0.6713, 0.04165, 0.6637, 0.1539, 0.7, 0.1432, 0.7243, 0.1346, 0.7197, 0.1384, 0.6854, 0.06777, 0.6306, 0.1218, 0.6348, 0.1118, 0.6944, 0.07077, 0.6713, 0.07077, 0.6713, 0.1118, 0.6944, 0.09057, 0.7213, 0.05849, 0.7014, 0.06619, 0.6021, 0.1177, 0.6045, 0.1218, 0.6348, 0.06777, 0.6306, 0.1384, 0.6854, 0.1651, 0.68, 0.1708, 0.6905, 0.1539, 0.7, 0.1467, 0.6525, 0.1518, 0.6278, 0.1642, 0.6265, 0.1659, 0.6428, 0.2646, 0.6454, 0.2818, 0.6474, 0.2868, 0.6649, 0.2769, 0.6801, 0.1218, 0.6348, 0.1467, 0.6525, 0.1384, 0.6854, 0.1118, 0.6944, 0.2983, 0.6427, 0.3193, 0.6414, 0.3207, 0.6486, 0.3034, 0.6602, 0.1659, 0.6428, 0.1777, 0.6574, 0.1664, 0.665, 0.1467, 0.6525, 0.2818, 0.6474, 0.2983, 0.6427, 0.3034, 0.6602, 0.2868, 0.6649, 0.1467, 0.6525, 0.1664, 0.665, 0.1651, 0.68, 0.1384, 0.6854, 0.1883, 0.6734, 0.1875, 0.6814, 0.1825, 0.6791, 0.1837, 0.6754, 0.1664, 0.665, 0.1837, 0.6754, 0.1825, 0.6791, 0.1651, 0.68, 0.1651, 0.68, 0.1825, 0.6791, 0.1875, 0.6814, 0.1708, 0.6905, 0.1777, 0.6574, 0.1883, 0.6734, 0.1837, 0.6754, 0.1664, 0.665, 0.1234, 0.7189, 0.13, 0.7363, 0.1294, 0.7413, 0.1086, 0.7372, 0.1118, 0.6944, 0.1234, 0.7189, 0.1086, 0.7372, 0.09057, 0.7213, 0.1384, 0.6854, 0.1346, 0.7197, 0.1234, 0.7189, 0.1118, 0.6944, 0.2646, 0.6454, 0.2695, 0.6213, 0.2867, 0.6234, 0.2818, 0.6474, 0.13, 0.7363, 0.1325, 0.736, 0.1353, 0.7399, 0.1294, 0.7413, 0.1346, 0.7197, 0.1325, 0.736, 0.13, 0.7363, 0.1234, 0.7189, 0.1432, 0.7243, 0.1353, 0.7399, 0.1325, 0.736, 0.1346, 0.7197, 0.2695, 0.6213, 0.2799, 0.6018, 0.2863, 0.6016, 0.2867, 0.6234, 0.142, 0.6182, 0.1544, 0.6088, 0.1576, 0.6128, 0.1518, 0.6278, 0.2868, 0.6649, 0.3029, 0.6742, 0.2963, 0.687, 0.2769, 0.6801, 0.1177, 0.6045, 0.1385, 0.605, 0.142, 0.6182, 0.1218, 0.6348, 0.1218, 0.6348, 0.142, 0.6182, 0.1518, 0.6278, 0.1467, 0.6525, 0.1566, 0.6016, 0.1624, 0.6091, 0.1576, 0.6128, 0.1544, 0.6088, 0.1385, 0.605, 0.1566, 0.6016, 0.1544, 0.6088, 0.142, 0.6182, 0.3029, 0.6742, 0.3171, 0.6871, 0.3134, 0.6954, 0.2963, 0.687, 0.1518, 0.6278, 0.1576, 0.6128, 0.1624, 0.6091, 0.1642, 0.6265])
me_salamander_mesh.materials.append(mat_salamander_material)
me_salamander_mesh.use_remesh_preserve_volume = False
me_salamander_mesh.use_remesh_preserve_attributes = False
me_salamander_mesh.use_mirror_vertex_groups = False
me_salamander_mesh.update()

# ---- objects
ob_salamander = bpy.data.objects.new('Salamander', me_salamander_mesh)
ob_lamp = bpy.data.objects.new('Lamp', light_lamp)
ob_camera = bpy.data.objects.new('Camera', cam_camera)

# ---- transforms, parenting, visibility, modifiers, constraints
ob_salamander.location = (0.0, 0.0, 0.0)
ob_salamander.lock_rotations_4d = False
ob_salamander.empty_display_type = 'ARROWS'
ob_salamander.lineart.crease_threshold = 0.0
ob_lamp.location = (4.076, 1.005, 5.904)
ob_lamp.rotation_euler = (0.6503, 0.05522, 1.866)
ob_lamp.lock_rotations_4d = False
ob_lamp.empty_display_type = 'ARROWS'
ob_lamp.color = (0.0, 0.0, 0.0, 0.0)
ob_lamp.lineart.crease_threshold = 0.0
ob_camera.location = (7.481, -6.508, 5.344)
ob_camera.rotation_euler = (1.109, 0.01082, 0.8149)
ob_camera.lock_rotations_4d = False
ob_camera.empty_display_type = 'ARROWS'
ob_camera.color = (0.0, 0.0, 0.0, 0.0)
ob_camera.display_type = 'WIRE'
ob_camera.lineart.crease_threshold = 0.0

# ---- collection membership
col_collection_1.objects.link(ob_salamander)
col_collection_1.objects.link(ob_lamp)
col_collection_1.objects.link(ob_camera)

# ---- scene / render settings (as saved in the file)
scene.camera = ob_camera
scene.frame_start = 1; scene.frame_end = 250; scene.frame_set(1)
scene.render.engine = 'BLENDER_EEVEE_NEXT'
scene.render.resolution_percentage = 50
scene.render.dither_intensity = 0.0
scene.cycles.use_denoising = False
scene.cycles.samples = 10
scene.cycles.sampling_pattern = 'TABULATED_SOBOL'
scene.cycles.light_sampling_threshold = 0.0
scene.cycles.use_adaptive_sampling = False
scene.cycles.use_light_tree = False
scene.cycles.blur_glossy = 0.0
scene.cycles.pixel_filter_type = 'GAUSSIAN'
scene.cycles.sample_clamp_indirect = 0.0
scene.view_settings.view_transform = 'Standard'
bpy.context.view_layer.update()
